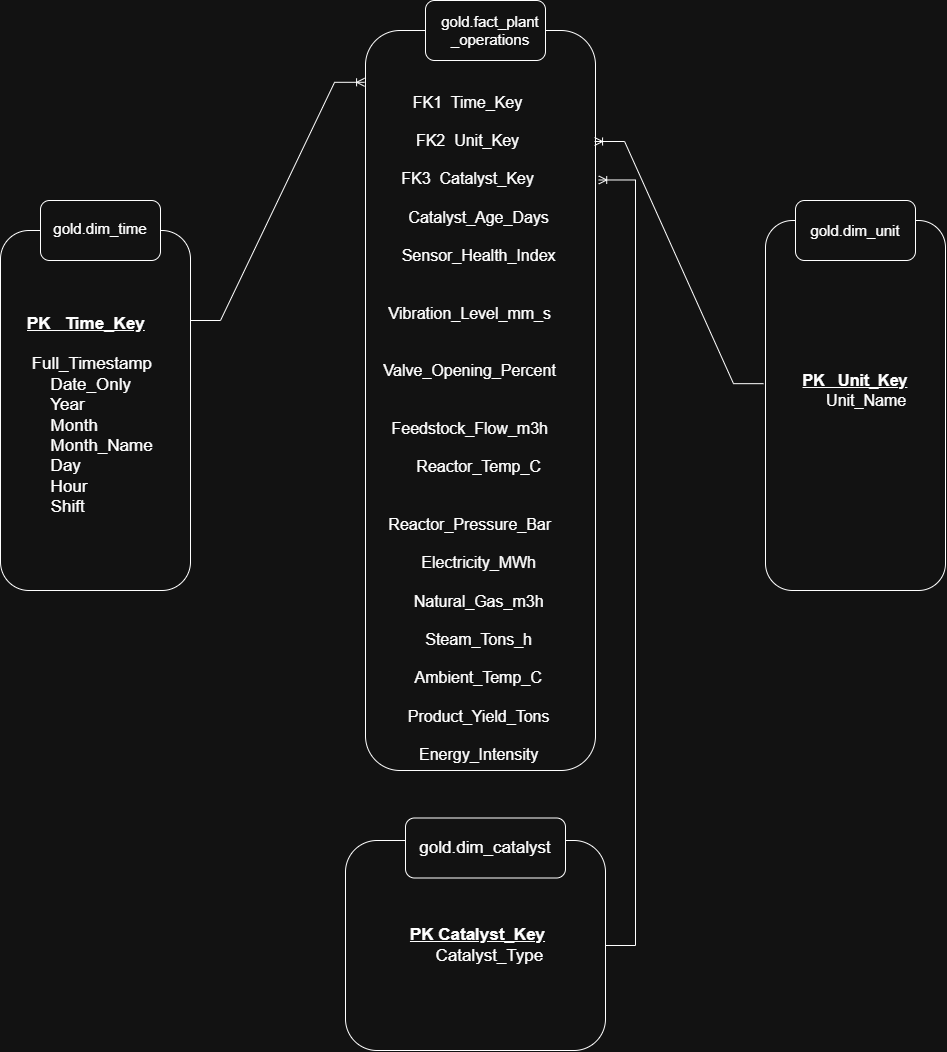

The diagram above was exported from draw.io. Its source (the exported page's mxGraphModel, read from the mxfile embedded in the PNG):
<mxGraphModel dx="1471" dy="943" grid="1" gridSize="10" guides="1" tooltips="1" connect="1" arrows="1" fold="1" page="1" pageScale="1" pageWidth="850" pageHeight="1100" math="0" shadow="0">
  <root>
    <mxCell id="0" />
    <mxCell id="1" parent="0" />
    <mxCell id="Kbaj77BYqc8GHBzrP6td-2" parent="1" style="rounded=1;whiteSpace=wrap;html=1;" value="" vertex="1">
      <mxGeometry height="360" width="190" x="85" y="310" as="geometry" />
    </mxCell>
    <mxCell id="Kbaj77BYqc8GHBzrP6td-5" parent="1" style="rounded=1;whiteSpace=wrap;html=1;" value="" vertex="1">
      <mxGeometry height="740" width="230" x="450" y="110" as="geometry" />
    </mxCell>
    <mxCell id="Kbaj77BYqc8GHBzrP6td-8" parent="1" style="rounded=1;whiteSpace=wrap;html=1;" value="" vertex="1">
      <mxGeometry height="60" width="120" x="125" y="280" as="geometry" />
    </mxCell>
    <mxCell id="Kbaj77BYqc8GHBzrP6td-9" parent="1" style="text;html=1;whiteSpace=wrap;strokeColor=none;fillColor=none;align=center;verticalAlign=middle;rounded=0;" value="&lt;font style=&quot;font-size: 15px;&quot;&gt;gold.dim_time&lt;/font&gt;" vertex="1">
      <mxGeometry height="35" width="80" x="145" y="290" as="geometry" />
    </mxCell>
    <mxCell id="Kbaj77BYqc8GHBzrP6td-12" parent="1" style="rounded=1;whiteSpace=wrap;html=1;" value="" vertex="1">
      <mxGeometry height="60" width="120" x="510" y="80" as="geometry" />
    </mxCell>
    <mxCell id="Kbaj77BYqc8GHBzrP6td-13" parent="1" style="text;html=1;whiteSpace=wrap;strokeColor=none;fillColor=none;align=center;verticalAlign=middle;rounded=0;" value="&lt;font style=&quot;font-size: 15px;&quot;&gt;gold.fact_plant&lt;/font&gt;&lt;div&gt;&lt;font style=&quot;font-size: 15px;&quot;&gt;_operations&lt;/font&gt;&lt;/div&gt;" vertex="1">
      <mxGeometry height="35" width="90" x="530" y="92.5" as="geometry" />
    </mxCell>
    <mxCell id="Kbaj77BYqc8GHBzrP6td-14" parent="1" style="text;html=1;whiteSpace=wrap;strokeColor=none;fillColor=none;align=left;verticalAlign=middle;rounded=0;" value="&lt;font style=&quot;font-size: 17px;&quot;&gt;&lt;u style=&quot;&quot;&gt;&lt;span style=&quot;background-color: transparent; color: light-dark(rgb(0, 0, 0), rgb(255, 255, 255));&quot;&gt;&lt;b style=&quot;&quot;&gt;PK&amp;nbsp; &amp;nbsp;Time_Key&lt;/b&gt;&lt;/span&gt;&lt;br&gt;&lt;/u&gt;&lt;span style=&quot;background-color: transparent; color: light-dark(rgb(0, 0, 0), rgb(255, 255, 255));&quot;&gt;&amp;nbsp; &amp;nbsp; &amp;nbsp;Full_Timestamp&lt;/span&gt;&lt;br&gt;&lt;span style=&quot;background-color: transparent; color: light-dark(rgb(0, 0, 0), rgb(255, 255, 255));&quot;&gt;&amp;nbsp; &amp;nbsp; &amp;nbsp;Date_Only&lt;/span&gt;&lt;br&gt;&lt;span style=&quot;background-color: transparent; color: light-dark(rgb(0, 0, 0), rgb(255, 255, 255));&quot;&gt;&amp;nbsp; &amp;nbsp; &amp;nbsp;Year&lt;/span&gt;&lt;br&gt;&lt;span style=&quot;background-color: transparent; color: light-dark(rgb(0, 0, 0), rgb(255, 255, 255));&quot;&gt;&amp;nbsp; &amp;nbsp; &amp;nbsp;Month&lt;/span&gt;&lt;br&gt;&lt;span style=&quot;background-color: transparent; color: light-dark(rgb(0, 0, 0), rgb(255, 255, 255));&quot;&gt;&amp;nbsp; &amp;nbsp; &amp;nbsp;Month_Name&lt;/span&gt;&lt;br&gt;&lt;span style=&quot;background-color: transparent; color: light-dark(rgb(0, 0, 0), rgb(255, 255, 255));&quot;&gt;&amp;nbsp; &amp;nbsp; &amp;nbsp;Day&lt;/span&gt;&lt;br&gt;&lt;span style=&quot;background-color: transparent; color: light-dark(rgb(0, 0, 0), rgb(255, 255, 255));&quot;&gt;&amp;nbsp; &amp;nbsp; &amp;nbsp;Hour&lt;/span&gt;&lt;br&gt;&lt;span style=&quot;background-color: transparent; color: light-dark(rgb(0, 0, 0), rgb(255, 255, 255));&quot;&gt;&amp;nbsp; &amp;nbsp; &amp;nbsp;Shift&lt;/span&gt;&lt;/font&gt;" vertex="1">
      <mxGeometry height="250" width="130" x="110" y="370" as="geometry" />
    </mxCell>
    <mxCell id="Kbaj77BYqc8GHBzrP6td-19" parent="1" style="text;html=1;whiteSpace=wrap;strokeColor=none;fillColor=none;align=center;verticalAlign=middle;rounded=0;" value="&lt;div&gt;&lt;font style=&quot;font-size: 16px;&quot;&gt;FK1&amp;nbsp; Time_Key&lt;/font&gt;&lt;/div&gt;&lt;div&gt;&lt;font style=&quot;font-size: 16px;&quot;&gt;&lt;br&gt;&lt;/font&gt;&lt;/div&gt;&lt;div&gt;&lt;font style=&quot;font-size: 16px;&quot;&gt;FK2&amp;nbsp; Unit_Key&lt;/font&gt;&lt;/div&gt;&lt;div&gt;&lt;font style=&quot;font-size: 16px;&quot;&gt;&lt;br&gt;&lt;/font&gt;&lt;/div&gt;&lt;div&gt;&lt;font style=&quot;font-size: 16px;&quot;&gt;FK3&amp;nbsp; Catalyst_Key&lt;/font&gt;&lt;/div&gt;&lt;div&gt;&lt;font style=&quot;font-size: 16px;&quot;&gt;&lt;br&gt;&lt;/font&gt;&lt;/div&gt;&lt;div&gt;&lt;font style=&quot;font-size: 16px;&quot;&gt;&amp;nbsp; &amp;nbsp; &amp;nbsp;Catalyst_Age_Days&lt;/font&gt;&lt;/div&gt;&lt;div&gt;&lt;font style=&quot;font-size: 16px;&quot;&gt;&lt;br&gt;&lt;/font&gt;&lt;/div&gt;&lt;div&gt;&lt;font style=&quot;font-size: 16px;&quot;&gt;&amp;nbsp; &amp;nbsp; &amp;nbsp;Sensor_Health_Index&lt;/font&gt;&lt;/div&gt;&lt;div&gt;&lt;font style=&quot;font-size: 16px;&quot;&gt;&lt;br&gt;&lt;/font&gt;&lt;/div&gt;&lt;div&gt;&lt;font style=&quot;font-size: 16px;&quot;&gt;&amp;nbsp; &amp;nbsp; &amp;nbsp;Vibration_Level_mm_s&lt;/font&gt;&lt;/div&gt;&lt;div&gt;&lt;font style=&quot;font-size: 16px;&quot;&gt;&lt;br&gt;&lt;/font&gt;&lt;/div&gt;&lt;div&gt;&lt;font style=&quot;font-size: 16px;&quot;&gt;&amp;nbsp; &amp;nbsp; &amp;nbsp;Valve_Opening_Percent&lt;/font&gt;&lt;/div&gt;&lt;div&gt;&lt;font style=&quot;font-size: 16px;&quot;&gt;&lt;br&gt;&lt;/font&gt;&lt;/div&gt;&lt;div&gt;&lt;font style=&quot;font-size: 16px;&quot;&gt;&amp;nbsp; &amp;nbsp; &amp;nbsp;Feedstock_Flow_m3h&lt;/font&gt;&lt;/div&gt;&lt;div&gt;&lt;font style=&quot;font-size: 16px;&quot;&gt;&lt;br&gt;&lt;/font&gt;&lt;/div&gt;&lt;div&gt;&lt;font style=&quot;font-size: 16px;&quot;&gt;&amp;nbsp; &amp;nbsp; &amp;nbsp;Reactor_Temp_C&lt;/font&gt;&lt;/div&gt;&lt;div&gt;&lt;font style=&quot;font-size: 16px;&quot;&gt;&lt;br&gt;&lt;/font&gt;&lt;/div&gt;&lt;div&gt;&lt;font style=&quot;font-size: 16px;&quot;&gt;&amp;nbsp; &amp;nbsp; &amp;nbsp;Reactor_Pressure_Bar&lt;/font&gt;&lt;/div&gt;&lt;div&gt;&lt;font style=&quot;font-size: 16px;&quot;&gt;&lt;br&gt;&lt;/font&gt;&lt;/div&gt;&lt;div&gt;&lt;font style=&quot;font-size: 16px;&quot;&gt;&amp;nbsp; &amp;nbsp; &amp;nbsp;Electricity_MWh&lt;/font&gt;&lt;/div&gt;&lt;div&gt;&lt;font style=&quot;font-size: 16px;&quot;&gt;&lt;br&gt;&lt;/font&gt;&lt;/div&gt;&lt;div&gt;&lt;font style=&quot;font-size: 16px;&quot;&gt;&amp;nbsp; &amp;nbsp; &amp;nbsp;Natural_Gas_m3h&lt;/font&gt;&lt;/div&gt;&lt;div&gt;&lt;font style=&quot;font-size: 16px;&quot;&gt;&lt;br&gt;&lt;/font&gt;&lt;/div&gt;&lt;div&gt;&lt;font style=&quot;font-size: 16px;&quot;&gt;&amp;nbsp; &amp;nbsp; &amp;nbsp;Steam_Tons_h&lt;/font&gt;&lt;/div&gt;&lt;div&gt;&lt;font style=&quot;font-size: 16px;&quot;&gt;&lt;br&gt;&lt;/font&gt;&lt;/div&gt;&lt;div&gt;&lt;font style=&quot;font-size: 16px;&quot;&gt;&amp;nbsp; &amp;nbsp; &amp;nbsp;Ambient_Temp_C&lt;/font&gt;&lt;/div&gt;&lt;div&gt;&lt;font style=&quot;font-size: 16px;&quot;&gt;&lt;br&gt;&lt;/font&gt;&lt;/div&gt;&lt;div&gt;&lt;font style=&quot;font-size: 16px;&quot;&gt;&amp;nbsp; &amp;nbsp; &amp;nbsp;Product_Yield_Tons&lt;/font&gt;&lt;/div&gt;&lt;div&gt;&lt;font style=&quot;font-size: 16px;&quot;&gt;&lt;br&gt;&lt;/font&gt;&lt;/div&gt;&lt;div&gt;&lt;font style=&quot;font-size: 16px;&quot;&gt;&amp;nbsp; &amp;nbsp; &amp;nbsp;Energy_Intensity&lt;/font&gt;&lt;/div&gt;" vertex="1">
      <mxGeometry height="655" width="155" x="475" y="180" as="geometry" />
    </mxCell>
    <mxCell id="Kbaj77BYqc8GHBzrP6td-20" parent="1" style="rounded=1;whiteSpace=wrap;html=1;" value="" vertex="1">
      <mxGeometry height="370" width="180" x="850" y="300" as="geometry" />
    </mxCell>
    <mxCell id="Kbaj77BYqc8GHBzrP6td-21" parent="1" style="rounded=1;whiteSpace=wrap;html=1;" value="" vertex="1">
      <mxGeometry height="60" width="120" x="880" y="280" as="geometry" />
    </mxCell>
    <mxCell id="Kbaj77BYqc8GHBzrP6td-22" parent="1" style="text;html=1;whiteSpace=wrap;strokeColor=none;fillColor=none;align=center;verticalAlign=middle;rounded=0;" value="&lt;font style=&quot;font-size: 15px;&quot;&gt;gold.dim_unit&lt;/font&gt;" vertex="1">
      <mxGeometry height="35" width="80" x="900" y="292.5" as="geometry" />
    </mxCell>
    <mxCell id="Kbaj77BYqc8GHBzrP6td-23" parent="1" style="text;html=1;whiteSpace=wrap;strokeColor=none;fillColor=none;align=center;verticalAlign=middle;rounded=0;" value="&lt;div&gt;&lt;font style=&quot;font-size: 16px;&quot;&gt;&lt;b style=&quot;&quot;&gt;&lt;u style=&quot;&quot;&gt;PK&amp;nbsp; &amp;nbsp;Unit_Key&lt;/u&gt;&lt;/b&gt;&lt;/font&gt;&lt;/div&gt;&lt;div&gt;&lt;font style=&quot;font-size: 16px;&quot;&gt;&amp;nbsp; &amp;nbsp; &amp;nbsp;Unit_Name&lt;/font&gt;&lt;/div&gt;" vertex="1">
      <mxGeometry height="120" width="110" x="885" y="410" as="geometry" />
    </mxCell>
    <mxCell id="Kbaj77BYqc8GHBzrP6td-24" parent="1" style="rounded=1;whiteSpace=wrap;html=1;" value="" vertex="1">
      <mxGeometry height="210" width="260" x="430" y="920" as="geometry" />
    </mxCell>
    <mxCell id="Kbaj77BYqc8GHBzrP6td-25" parent="1" style="rounded=1;whiteSpace=wrap;html=1;" value="" vertex="1">
      <mxGeometry height="60" width="160" x="490" y="897.5" as="geometry" />
    </mxCell>
    <mxCell id="Kbaj77BYqc8GHBzrP6td-26" parent="1" style="text;html=1;whiteSpace=wrap;strokeColor=none;fillColor=none;align=center;verticalAlign=middle;rounded=0;" value="&lt;font style=&quot;font-size: 17px;&quot;&gt;gold.dim_catalyst&lt;/font&gt;" vertex="1">
      <mxGeometry height="35" width="80" x="530" y="910" as="geometry" />
    </mxCell>
    <mxCell id="Kbaj77BYqc8GHBzrP6td-27" parent="1" style="text;html=1;whiteSpace=wrap;strokeColor=none;fillColor=none;align=center;verticalAlign=middle;rounded=0;" value="&lt;div&gt;&lt;font style=&quot;font-size: 17px;&quot;&gt;&lt;b style=&quot;&quot;&gt;&lt;u style=&quot;&quot;&gt;PK Catalyst_Key&lt;/u&gt;&lt;/b&gt;&lt;/font&gt;&lt;/div&gt;&lt;div&gt;&lt;font style=&quot;font-size: 17px;&quot;&gt;&amp;nbsp; &amp;nbsp; &amp;nbsp;Catalyst_Type&lt;/font&gt;&lt;/div&gt;" vertex="1">
      <mxGeometry height="50" width="155" x="485" y="1000" as="geometry" />
    </mxCell>
    <mxCell id="Kbaj77BYqc8GHBzrP6td-33" edge="1" parent="1" source="Kbaj77BYqc8GHBzrP6td-2" style="edgeStyle=entityRelationEdgeStyle;fontSize=12;html=1;endArrow=ERoneToMany;rounded=0;exitX=1;exitY=0.25;exitDx=0;exitDy=0;entryX=-0.004;entryY=0.07;entryDx=0;entryDy=0;entryPerimeter=0;" target="Kbaj77BYqc8GHBzrP6td-5" value="">
      <mxGeometry height="100" relative="1" width="100" as="geometry">
        <mxPoint x="360" y="550" as="sourcePoint" />
        <mxPoint x="460" y="450" as="targetPoint" />
      </mxGeometry>
    </mxCell>
    <mxCell id="Kbaj77BYqc8GHBzrP6td-37" edge="1" parent="1" source="Kbaj77BYqc8GHBzrP6td-20" style="edgeStyle=entityRelationEdgeStyle;fontSize=12;html=1;endArrow=ERoneToMany;rounded=0;exitX=-0.011;exitY=0.441;exitDx=0;exitDy=0;exitPerimeter=0;entryX=0.996;entryY=0.15;entryDx=0;entryDy=0;entryPerimeter=0;" target="Kbaj77BYqc8GHBzrP6td-5" value="">
      <mxGeometry height="100" relative="1" width="100" as="geometry">
        <mxPoint x="860" y="192.5" as="sourcePoint" />
        <mxPoint x="960" y="92.5" as="targetPoint" />
      </mxGeometry>
    </mxCell>
    <mxCell id="Kbaj77BYqc8GHBzrP6td-40" edge="1" parent="1" source="Kbaj77BYqc8GHBzrP6td-24" style="edgeStyle=entityRelationEdgeStyle;fontSize=12;html=1;endArrow=ERoneToMany;rounded=0;entryX=1.014;entryY=0.202;entryDx=0;entryDy=0;entryPerimeter=0;" target="Kbaj77BYqc8GHBzrP6td-5" value="">
      <mxGeometry height="100" relative="1" width="100" as="geometry">
        <mxPoint x="790.4899999999998" y="1184.42" as="sourcePoint" />
        <mxPoint x="800" y="800" as="targetPoint" />
      </mxGeometry>
    </mxCell>
  </root>
</mxGraphModel>